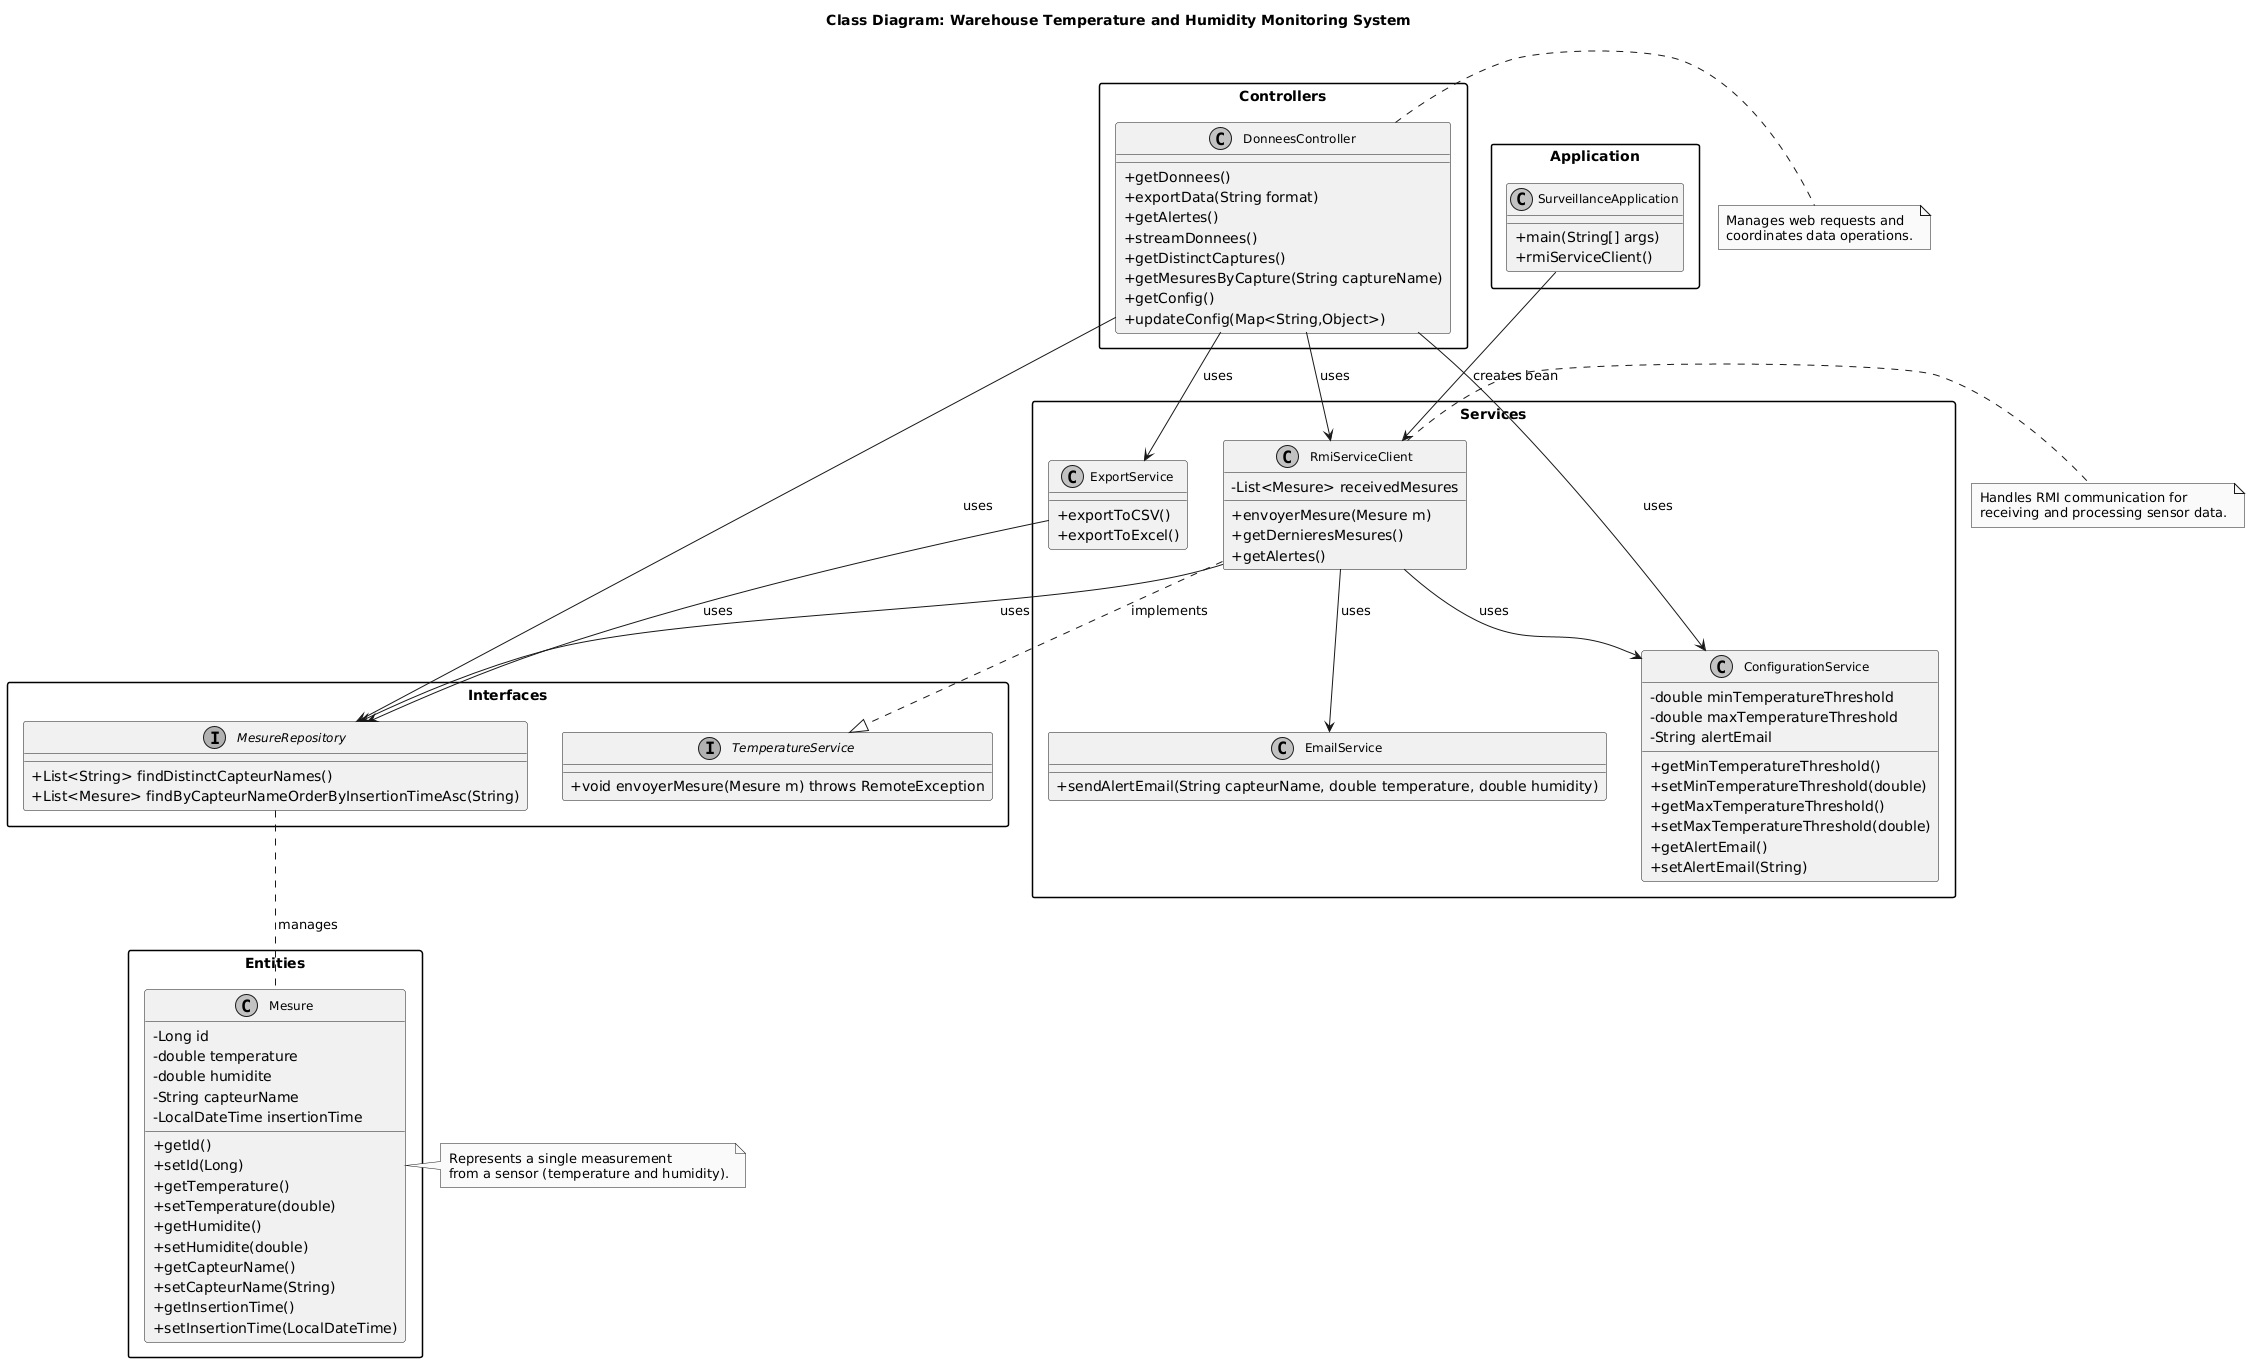

The diagram above was rendered by PlantUML. Its source (embedded in the PNG):
@startuml
' Skin parameters for better readability
skinparam monochrome true
skinparam classAttributeIconSize 0
skinparam packageStyle rectangle
skinparam padding 2
skinparam classFontSize 12
skinparam classFontName Arial

' Title
title Class Diagram: Warehouse Temperature and Humidity Monitoring System

' Package: Entities
package "Entities" {
  class Mesure {
    -Long id
    -double temperature
    -double humidite
    -String capteurName
    -LocalDateTime insertionTime
    +getId()
    +setId(Long)
    +getTemperature()
    +setTemperature(double)
    +getHumidite()
    +setHumidite(double)
    +getCapteurName()
    +setCapteurName(String)
    +getInsertionTime()
    +setInsertionTime(LocalDateTime)
  }
}

' Package: Interfaces
package "Interfaces" {
  interface TemperatureService {
    +void envoyerMesure(Mesure m) throws RemoteException
  }

  interface MesureRepository {
    +List<String> findDistinctCapteurNames()
    +List<Mesure> findByCapteurNameOrderByInsertionTimeAsc(String)
  }
}

' Package: Services
package "Services" {
  class ConfigurationService {
    -double minTemperatureThreshold
    -double maxTemperatureThreshold
    -String alertEmail
    +getMinTemperatureThreshold()
    +setMinTemperatureThreshold(double)
    +getMaxTemperatureThreshold()
    +setMaxTemperatureThreshold(double)
    +getAlertEmail()
    +setAlertEmail(String)
  }

  class EmailService {
    +sendAlertEmail(String capteurName, double temperature, double humidity)
  }

  class ExportService {
    +exportToCSV()
    +exportToExcel()
  }

  class RmiServiceClient {
    -List<Mesure> receivedMesures
    +envoyerMesure(Mesure m)
    +getDernieresMesures()
    +getAlertes()
  }
}

' Package: Controllers
package "Controllers" {
  class DonneesController {
    +getDonnees()
    +exportData(String format)
    +getAlertes()
    +streamDonnees()
    +getDistinctCaptures()
    +getMesuresByCapture(String captureName)
    +getConfig()
    +updateConfig(Map<String,Object>)
  }
}

' Package: Application
package "Application" {
  class SurveillanceApplication {
    +main(String[] args)
    +rmiServiceClient()
  }
}

' Relationships
RmiServiceClient ..|> TemperatureService : implements
RmiServiceClient --> MesureRepository : uses
RmiServiceClient --> EmailService : uses
RmiServiceClient --> ConfigurationService : uses

DonneesController --> RmiServiceClient : uses
DonneesController --> MesureRepository : uses
DonneesController --> ExportService : uses
DonneesController --> ConfigurationService : uses

ExportService --> MesureRepository : uses

SurveillanceApplication --> RmiServiceClient : creates bean

MesureRepository .. Mesure : manages

' Notes for clarity
note right of Mesure
  Represents a single measurement
  from a sensor (temperature and humidity).
end note

note right of RmiServiceClient
  Handles RMI communication for
  receiving and processing sensor data.
end note

note right of DonneesController
  Manages web requests and
  coordinates data operations.
end note
@enduml